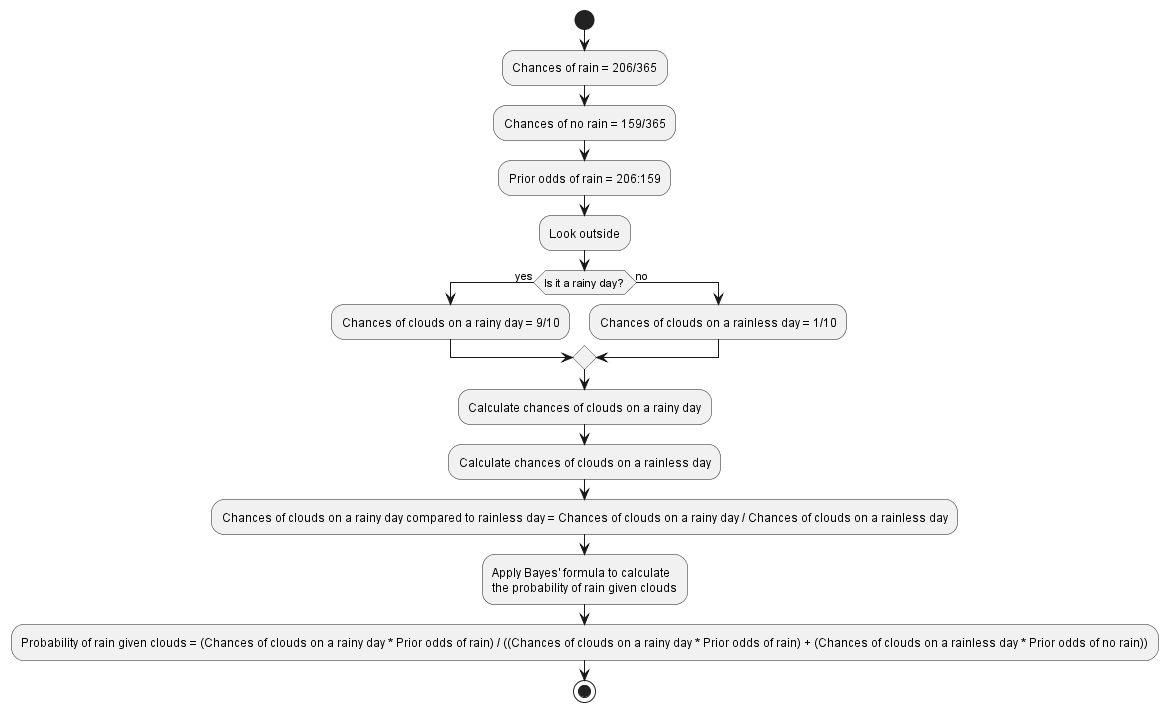

The diagram above was rendered by PlantUML. Its source (embedded in the PNG):
@startuml

start
:Chances of rain = 206/365;
:Chances of no rain = 159/365;
:Prior odds of rain = 206:159;
:Look outside;
if (Is it a rainy day?) then (yes)
  :Chances of clouds on a rainy day = 9/10;
else (no)
  :Chances of clouds on a rainless day = 1/10;
endif

:Calculate chances of clouds on a rainy day;
:Calculate chances of clouds on a rainless day;
:Chances of clouds on a rainy day compared to rainless day = Chances of clouds on a rainy day / Chances of clouds on a rainless day;

:Apply Bayes' formula to calculate\nthe probability of rain given clouds;
:Probability of rain given clouds = (Chances of clouds on a rainy day * Prior odds of rain) / ((Chances of clouds on a rainy day * Prior odds of rain) + (Chances of clouds on a rainless day * Prior odds of no rain));

stop

@enduml